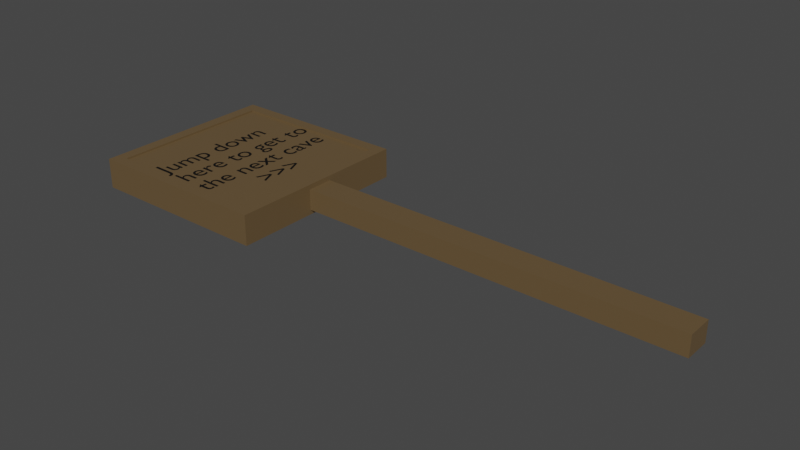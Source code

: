 # Source: HelpSign2.blend  (saved by Blender 2.90.8; exported with 4.5.12 LTS)
import bpy
from mathutils import Matrix  # noqa: F401  (used for matrix-valued properties, if any)

bpy.ops.wm.read_factory_settings(use_empty=True)
scene = bpy.context.scene
scene.name = 'Scene'

# ---- collections
col_collection = bpy.data.collections.new('Collection'); scene.collection.children.link(col_collection)

# ---- materials (node trees are filled in below, after node groups)
mat_sign = bpy.data.materials.new('Sign')
mat_sign.alpha_threshold = 0.0
mat_sign.use_transparent_shadow = False
mat_sign.line_color = (0.0, 0.0, 0.0, 1.0)
mat_text = bpy.data.materials.new('Text')
mat_text.use_transparent_shadow = False

# ---- material node trees
mat_sign.use_nodes = True; mat_sign.node_tree.nodes.clear()
_N = mat_sign.node_tree.nodes; _L = mat_sign.node_tree.links
n0 = _N.new('ShaderNodeOutputMaterial'); n0.name = 'Material Output'; n0.location = (300, 300)
n1 = _N.new('ShaderNodeBsdfPrincipled'); n1.name = 'Principled BSDF'; n1.location = (10, 300)
n1.distribution = 'GGX'
n1.subsurface_method = 'BURLEY'
n1.inputs[0].default_value = (0.1361, 0.08796, 0.04026, 1.0)
n1.inputs[2].default_value = 0.4
n1.inputs[3].default_value = 1.45
n1.inputs[27].default_value = (0.0, 0.0, 0.0, 1.0)
n1.inputs[28].default_value = 1.0
_L.new(n1.outputs[0], n0.inputs[0])
n0.is_active_output = True
mat_text.use_nodes = True; mat_text.node_tree.nodes.clear()
_N = mat_text.node_tree.nodes; _L = mat_text.node_tree.links
n0 = _N.new('ShaderNodeBsdfPrincipled'); n0.name = 'Principled BSDF'; n0.location = (10, 300)
n0.distribution = 'GGX'
n0.subsurface_method = 'BURLEY'
n0.inputs[0].default_value = (0.0, 0.0, 0.0, 1.0)
n0.inputs[3].default_value = 1.45
n0.inputs[27].default_value = (0.0, 0.0, 0.0, 1.0)
n0.inputs[28].default_value = 1.0
n1 = _N.new('ShaderNodeOutputMaterial'); n1.name = 'Material Output'; n1.location = (300, 300)
_L.new(n0.outputs[0], n1.inputs[0])
n1.is_active_output = True

# ---- world
world_world = bpy.data.worlds.new('World'); scene.world = world_world
world_world.use_nodes = True; world_world.node_tree.nodes.clear()
_N = world_world.node_tree.nodes; _L = world_world.node_tree.links
n0 = _N.new('ShaderNodeOutputWorld'); n0.name = 'World Output'; n0.location = (300, 300)
n1 = _N.new('ShaderNodeBackground'); n1.name = 'Background'; n1.location = (10, 300)
n1.inputs[0].default_value = (0.05088, 0.05088, 0.05088, 1.0)
_L.new(n1.outputs[0], n0.inputs[0])
n0.is_active_output = True
world_world.color = (0.05088, 0.05088, 0.05088)
world_world.use_sun_shadow = False
world_world.sun_shadow_jitter_overblur = 0.0

# ---- meshes
me_cube = bpy.data.meshes.new('Cube')
me_cube.from_pydata([(-1.449, -7.07, -1.438), (-1.398, -6.185, 1.469), (-1.449, 7.099, -1.438), (-1.398, 6.214, 1.469), (-0.6372, -7.07, -1.438), (-0.6879, -6.185, 1.469), (-0.6372, 7.099, -1.438), (-0.6879, 6.214, 1.469), (-1.449, -7.07, 1.469), (-1.449, 7.099, 1.469), (-0.6372, 7.099, 1.469), (-0.6372, -7.07, 1.469), (-1.398, -6.185, 1.298), (-1.398, 6.214, 1.298), (-0.6879, 6.214, 1.298), (-0.6879, -6.185, 1.298), (1.0, 1.0, 1.0), (1.0, 1.0, -1.0), (1.0, -1.0, 1.0), (1.0, -1.0, -1.0), (-0.6372, -1.0, 1.0), (-0.6372, 1.0, 1.0), (-0.6372, 1.0, 0.2177), (-0.6372, -1.0, -1.0), (-0.6372, 1.0, -1.0)], [], [(0, 8, 9, 2), (2, 9, 10, 6), (6, 10, 22, 24, 23, 4), (4, 11, 8, 0), (2, 6, 4, 0), (5, 7, 14, 15), (1, 3, 9, 8), (3, 7, 10, 9), (7, 5, 11, 10), (5, 1, 8, 11), (14, 13, 12, 15), (3, 1, 12, 13), (1, 5, 15, 12), (7, 3, 13, 14), (16, 21, 20, 18), (19, 18, 20, 23), (17, 16, 18, 19), (4, 23, 20, 21, 22, 10, 11), (24, 22, 21, 16, 17), (23, 24, 17, 19)])
_uv = me_cube.uv_layers.new(name='UVMap')
_uv.uv.foreach_set('vector', [0.375, 0.0, 0.625, 0.0, 0.625, 0.25, 0.375, 0.25, 0.375, 0.25, 0.625, 0.25, 0.625, 0.5, 0.375, 0.5, 0.375, 0.5, 0.625, 0.5, 0.5174, 0.6076, 0.4126, 0.6076, 0.4126, 0.6429, 0.375, 0.75, 0.375, 0.75, 0.625, 0.75, 0.625, 1.0, 0.375, 1.0, 0.125, 0.5, 0.375, 0.5, 0.375, 0.75, 0.125, 0.75, 0.6406, 0.7344, 0.6406, 0.5156, 0.6406, 0.5156, 0.6406, 0.7344, 0.8594, 0.7344, 0.8594, 0.5156, 0.875, 0.5, 0.875, 0.75, 0.8594, 0.5156, 0.6406, 0.5156, 0.625, 0.5, 0.875, 0.5, 0.6406, 0.5156, 0.6406, 0.7344, 0.625, 0.75, 0.625, 0.5, 0.6406, 0.7344, 0.8594, 0.7344, 0.875, 0.75, 0.625, 0.75, 0.6406, 0.5156, 0.8594, 0.5156, 0.8594, 0.7344, 0.6406, 0.7344, 0.8594, 0.5156, 0.8594, 0.7344, 0.8594, 0.7344, 0.8594, 0.5156, 0.8594, 0.7344, 0.6406, 0.7344, 0.6406, 0.7344, 0.8594, 0.7344, 0.6406, 0.5156, 0.8594, 0.5156, 0.8594, 0.5156, 0.6406, 0.5156, 0.625, 0.5, 0.8297, 0.5, 0.8297, 0.75, 0.625, 0.75, 0.375, 0.75, 0.625, 0.75, 0.625, 0.9547, 0.375, 0.9547, 0.375, 0.5, 0.625, 0.5, 0.625, 0.75, 0.375, 0.75, 0.375, 0.75, 0.4126, 0.6429, 0.5847, 0.6429, 0.5847, 0.6076, 0.5174, 0.6076, 0.625, 0.5, 0.625, 0.75, 0.375, 0.2953, 0.5272, 0.2953, 0.625, 0.2953, 0.625, 0.5, 0.375, 0.5, 0.1703, 0.75, 0.1703, 0.5, 0.375, 0.5, 0.375, 0.75])
me_cube.materials.append(mat_sign)
me_cube.use_remesh_preserve_volume = False
me_cube.use_remesh_preserve_attributes = False
me_cube.use_mirror_vertex_groups = False
me_cube.update()

# ---- curves / text
txt_text = bpy.data.curves.new('Text', 'FONT')
txt_text.dimensions = '2D'
txt_text.body = 'Jump down\nhere to get to\nthe next cave\n      >>>'
txt_text.materials.append(mat_text)
txt_text.use_path_clamp = True
txt_text.resolution_u = 17

# ---- objects
ob_cube = bpy.data.objects.new('Cube', me_cube)
ob_text = bpy.data.objects.new('Text', txt_text)

# ---- transforms, parenting, visibility, modifiers, constraints
ob_cube.location = (0.0, 0.0, 0.0)
ob_cube.scale = (2.464, 0.1412, 0.1096)
ob_cube.lock_rotations_4d = False
ob_cube.empty_display_type = 'ARROWS'
ob_cube.lineart.crease_threshold = 0.0
ob_text.location = (-2.865, -0.8338, 0.1428)
ob_text.rotation_euler = (0.0, -0.0, 1.565)
ob_text.scale = (0.3012, 0.3012, 0.3012)
ob_text.lineart.crease_threshold = 0.0

# ---- collection membership
col_collection.objects.link(ob_cube)
col_collection.objects.link(ob_text)

# ---- scene / render settings (as saved in the file)
scene.frame_start = 1; scene.frame_end = 250; scene.frame_set(1)
scene.render.engine = 'BLENDER_EEVEE_NEXT'
scene.cycles.use_denoising = False
scene.cycles.samples = 128
scene.cycles.sampling_pattern = 'TABULATED_SOBOL'
scene.cycles.use_adaptive_sampling = False
scene.cycles.use_light_tree = False
scene.view_settings.view_transform = 'Filmic'
bpy.context.view_layer.update()

# ---- added for rendering (the .blend has no active camera and no usable light): camera, sun
cam_auto = bpy.data.cameras.new('AutoCamera')
cam_auto.lens = 50.0
cam_auto.sensor_width = 36.0
cam_auto.clip_end = 1000.0
ob_auto_camera = bpy.data.objects.new('AutoCamera', cam_auto)
scene.collection.objects.link(ob_auto_camera)
ob_auto_camera.location = (5.33519, -7.06394, 4.71234)
ob_auto_camera.rotation_euler = (1.09748, -7.21219e-08, 0.694738)
scene.camera = ob_auto_camera
light_auto_sun = bpy.data.lights.new('AutoSun', 'SUN')
light_auto_sun.energy = 3.0
light_auto_sun.angle = 0.0523599
ob_auto_sun = bpy.data.objects.new('AutoSun', light_auto_sun)
scene.collection.objects.link(ob_auto_sun)
ob_auto_sun.rotation_euler = (0.872665, 0.174533, 0.523599)
bpy.context.view_layer.update()
